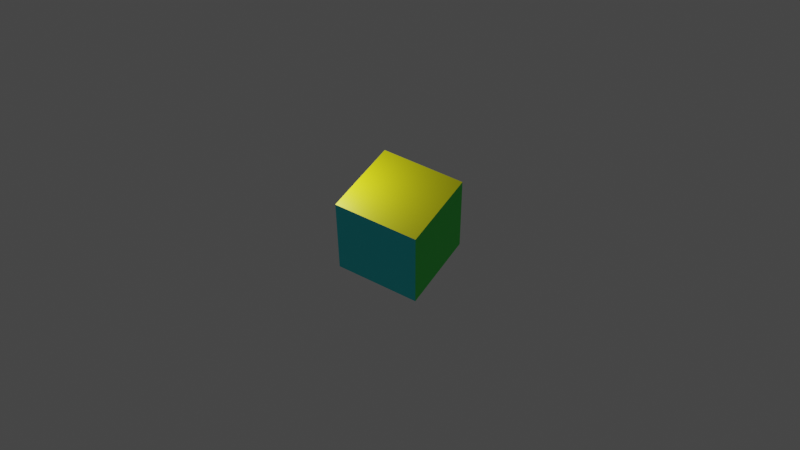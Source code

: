 # Source: qubeAnimation01_loc.blend  (saved by Blender 2.80.74; exported with 4.5.12 LTS)
import bpy
from mathutils import Matrix  # noqa: F401  (used for matrix-valued properties, if any)

bpy.ops.wm.read_factory_settings(use_empty=True)
scene = bpy.context.scene
scene.name = 'Scene'

# ---- collections
col_collection = bpy.data.collections.new('Collection'); scene.collection.children.link(col_collection)

# ---- materials (node trees are filled in below, after node groups)
mat_material = bpy.data.materials.new('Material')
mat_material.alpha_threshold = 0.0
mat_material.use_transparent_shadow = False
mat_material.line_color = (0.0, 0.0, 0.0, 1.0)
mat_material_001 = bpy.data.materials.new('Material.001')
mat_material_001.use_transparent_shadow = False
mat_material_002 = bpy.data.materials.new('Material.002')
mat_material_002.use_transparent_shadow = False
mat_material_003 = bpy.data.materials.new('Material.003')
mat_material_003.use_transparent_shadow = False
mat_material_004 = bpy.data.materials.new('Material.004')
mat_material_004.use_transparent_shadow = False

# ---- material node trees
mat_material.use_nodes = True; mat_material.node_tree.nodes.clear()
_N = mat_material.node_tree.nodes; _L = mat_material.node_tree.links
n0 = _N.new('ShaderNodeOutputMaterial'); n0.name = 'Material Output'; n0.location = (300, 300)
n1 = _N.new('ShaderNodeBsdfPrincipled'); n1.name = 'Principled BSDF'; n1.location = (10, 300)
n1.distribution = 'GGX'
n1.subsurface_method = 'BURLEY'
n1.inputs[0].default_value = (0.8, 0.09481, 0.1041, 1.0)
n1.inputs[2].default_value = 0.4
n1.inputs[3].default_value = 1.45
n1.inputs[27].default_value = (0.0, 0.0, 0.0, 1.0)
n1.inputs[28].default_value = 1.0
_L.new(n1.outputs[0], n0.inputs[0])
n0.is_active_output = True
mat_material_001.use_nodes = True; mat_material_001.node_tree.nodes.clear()
_N = mat_material_001.node_tree.nodes; _L = mat_material_001.node_tree.links
n0 = _N.new('ShaderNodeOutputMaterial'); n0.name = 'Material Output'; n0.location = (300, 300)
n1 = _N.new('ShaderNodeBsdfPrincipled'); n1.name = 'Principled BSDF'; n1.location = (10, 300)
n1.distribution = 'GGX'
n1.subsurface_method = 'BURLEY'
n1.inputs[0].default_value = (0.005521, 0.02122, 0.8, 1.0)
n1.inputs[3].default_value = 1.45
n1.inputs[27].default_value = (0.0, 0.0, 0.0, 1.0)
n1.inputs[28].default_value = 1.0
_L.new(n1.outputs[0], n0.inputs[0])
n0.is_active_output = True
mat_material_002.use_nodes = True; mat_material_002.node_tree.nodes.clear()
_N = mat_material_002.node_tree.nodes; _L = mat_material_002.node_tree.links
n0 = _N.new('ShaderNodeOutputMaterial'); n0.name = 'Material Output'; n0.location = (300, 300)
n1 = _N.new('ShaderNodeBsdfPrincipled'); n1.name = 'Principled BSDF'; n1.location = (10, 300)
n1.distribution = 'GGX'
n1.subsurface_method = 'BURLEY'
n1.inputs[0].default_value = (0.01934, 0.8, 0.05662, 1.0)
n1.inputs[3].default_value = 1.45
n1.inputs[27].default_value = (0.0, 0.0, 0.0, 1.0)
n1.inputs[28].default_value = 1.0
_L.new(n1.outputs[0], n0.inputs[0])
n0.is_active_output = True
mat_material_003.use_nodes = True; mat_material_003.node_tree.nodes.clear()
_N = mat_material_003.node_tree.nodes; _L = mat_material_003.node_tree.links
n0 = _N.new('ShaderNodeOutputMaterial'); n0.name = 'Material Output'; n0.location = (300, 300)
n1 = _N.new('ShaderNodeBsdfPrincipled'); n1.name = 'Principled BSDF'; n1.location = (10, 300)
n1.distribution = 'GGX'
n1.subsurface_method = 'BURLEY'
n1.inputs[0].default_value = (0.8, 0.7981, 0.005121, 1.0)
n1.inputs[3].default_value = 1.45
n1.inputs[27].default_value = (0.0, 0.0, 0.0, 1.0)
n1.inputs[28].default_value = 1.0
_L.new(n1.outputs[0], n0.inputs[0])
n0.is_active_output = True
mat_material_004.use_nodes = True; mat_material_004.node_tree.nodes.clear()
_N = mat_material_004.node_tree.nodes; _L = mat_material_004.node_tree.links
n0 = _N.new('ShaderNodeOutputMaterial'); n0.name = 'Material Output'; n0.location = (300, 300)
n1 = _N.new('ShaderNodeBsdfPrincipled'); n1.name = 'Principled BSDF'; n1.location = (10, 300)
n1.distribution = 'GGX'
n1.subsurface_method = 'BURLEY'
n1.inputs[0].default_value = (0.0, 0.7515, 0.8, 1.0)
n1.inputs[3].default_value = 1.45
n1.inputs[27].default_value = (0.0, 0.0, 0.0, 1.0)
n1.inputs[28].default_value = 1.0
_L.new(n1.outputs[0], n0.inputs[0])
n0.is_active_output = True

# ---- world
world_world = bpy.data.worlds.new('World'); scene.world = world_world
world_world.use_nodes = True; world_world.node_tree.nodes.clear()
_N = world_world.node_tree.nodes; _L = world_world.node_tree.links
n0 = _N.new('ShaderNodeOutputWorld'); n0.name = 'World Output'; n0.location = (300, 300)
n1 = _N.new('ShaderNodeBackground'); n1.name = 'Background'; n1.location = (10, 300)
n1.inputs[0].default_value = (0.05088, 0.05088, 0.05088, 1.0)
_L.new(n1.outputs[0], n0.inputs[0])
n0.is_active_output = True
world_world.color = (0.05088, 0.05088, 0.05088)
world_world.use_sun_shadow = False
world_world.sun_shadow_jitter_overblur = 0.0

# ---- cameras
cam_camera = bpy.data.cameras.new('Camera')
cam_camera.clip_end = 100.0
cam_camera.ortho_scale = 7.314

# ---- lights
light_light = bpy.data.lights.new('Light', 'POINT')
light_light.transmission_factor = 0.0
light_light.energy = 1000.0
light_light.shadow_soft_size = 0.1
light_light.shadow_maximum_resolution = 0.006
light_light.use_absolute_resolution = True

# ---- meshes
me_cube = bpy.data.meshes.new('Cube')
me_cube.from_pydata([(1.0, 1.0, 1.0), (1.0, 1.0, -1.0), (1.0, -1.0, 1.0), (1.0, -1.0, -1.0), (-1.0, 1.0, 1.0), (-1.0, 1.0, -1.0), (-1.0, -1.0, 1.0), (-1.0, -1.0, -1.0)], [], [(0, 4, 6, 2), (3, 2, 6, 7), (7, 6, 4, 5), (5, 1, 3, 7), (1, 0, 2, 3), (5, 4, 0, 1)])
me_cube.polygons.foreach_set('material_index', [3, 2, 4, 0, 1, 0])
_uv = me_cube.uv_layers.new(name='UVMap')
_uv.uv.foreach_set('vector', [0.375, 0.0, 0.625, 0.0, 0.625, 0.25, 0.375, 0.25, 0.375, 0.25, 0.625, 0.25, 0.625, 0.5, 0.375, 0.5, 0.375, 0.5, 0.625, 0.5, 0.625, 0.75, 0.375, 0.75, 0.375, 0.75, 0.625, 0.75, 0.625, 1.0, 0.375, 1.0, 0.125, 0.5, 0.375, 0.5, 0.375, 0.75, 0.125, 0.75, 0.625, 0.5, 0.875, 0.5, 0.875, 0.75, 0.625, 0.75])
me_cube.materials.append(mat_material)
me_cube.materials.append(mat_material_001)
me_cube.materials.append(mat_material_002)
me_cube.materials.append(mat_material_003)
me_cube.materials.append(mat_material_004)
me_cube.use_remesh_preserve_volume = False
me_cube.use_remesh_preserve_attributes = False
me_cube.use_mirror_vertex_groups = False
me_cube.update()

# ---- objects
ob_cube = bpy.data.objects.new('Cube', me_cube)
ob_light = bpy.data.objects.new('Light', light_light)
ob_camera = bpy.data.objects.new('Camera', cam_camera)

# ---- transforms, parenting, visibility, modifiers, constraints
ob_cube.location = (0.0, 0.0, 0.0)
ob_cube.rotation_euler = (0.0, 0.0, 4.595)
ob_cube.scale = (2.604, 2.604, 2.604)
ob_cube.lock_rotations_4d = False
ob_cube.empty_display_type = 'ARROWS'
ob_cube.lineart.crease_threshold = 0.0
ob_light.location = (4.076, 1.005, 5.904)
ob_light.rotation_euler = (0.6503, 0.05522, 1.866)
ob_light.lock_rotations_4d = False
ob_light.empty_display_type = 'ARROWS'
ob_light.color = (0.0, 0.0, 0.0, 0.0)
ob_light.lineart.crease_threshold = 0.0
ob_camera.location = (-18.84, 40.14, 46.77)
ob_camera.rotation_euler = (0.7587, 0.007809, 3.572)
ob_camera.lock_rotations_4d = False
ob_camera.empty_display_type = 'ARROWS'
ob_camera.color = (0.0, 0.0, 0.0, 0.0)
ob_camera.display_type = 'WIRE'
ob_camera.lineart.crease_threshold = 0.0

# ---- collection membership
col_collection.objects.link(ob_cube)
col_collection.objects.link(ob_light)
col_collection.objects.link(ob_camera)

# ---- scene / render settings (as saved in the file)
scene.camera = ob_camera
scene.frame_start = 1; scene.frame_end = 120; scene.frame_set(104)
scene.render.engine = 'BLENDER_EEVEE_NEXT'
scene.cycles.use_denoising = False
scene.cycles.samples = 128
scene.cycles.sampling_pattern = 'TABULATED_SOBOL'
scene.cycles.use_adaptive_sampling = False
scene.cycles.use_light_tree = False
scene.view_settings.view_transform = 'Filmic'
bpy.context.view_layer.update()
